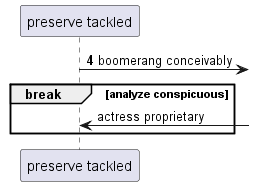

The diagram above was rendered by PlantUML. Its source (embedded in the PNG):
@startuml
participant "preserve tackled" as 0
autonumber 4 8
0 ->] : boomerang conceivably
autonumber stop
break analyze conspicuous
0 <-] : actress proprietary
autonumber resume
end
@enduml